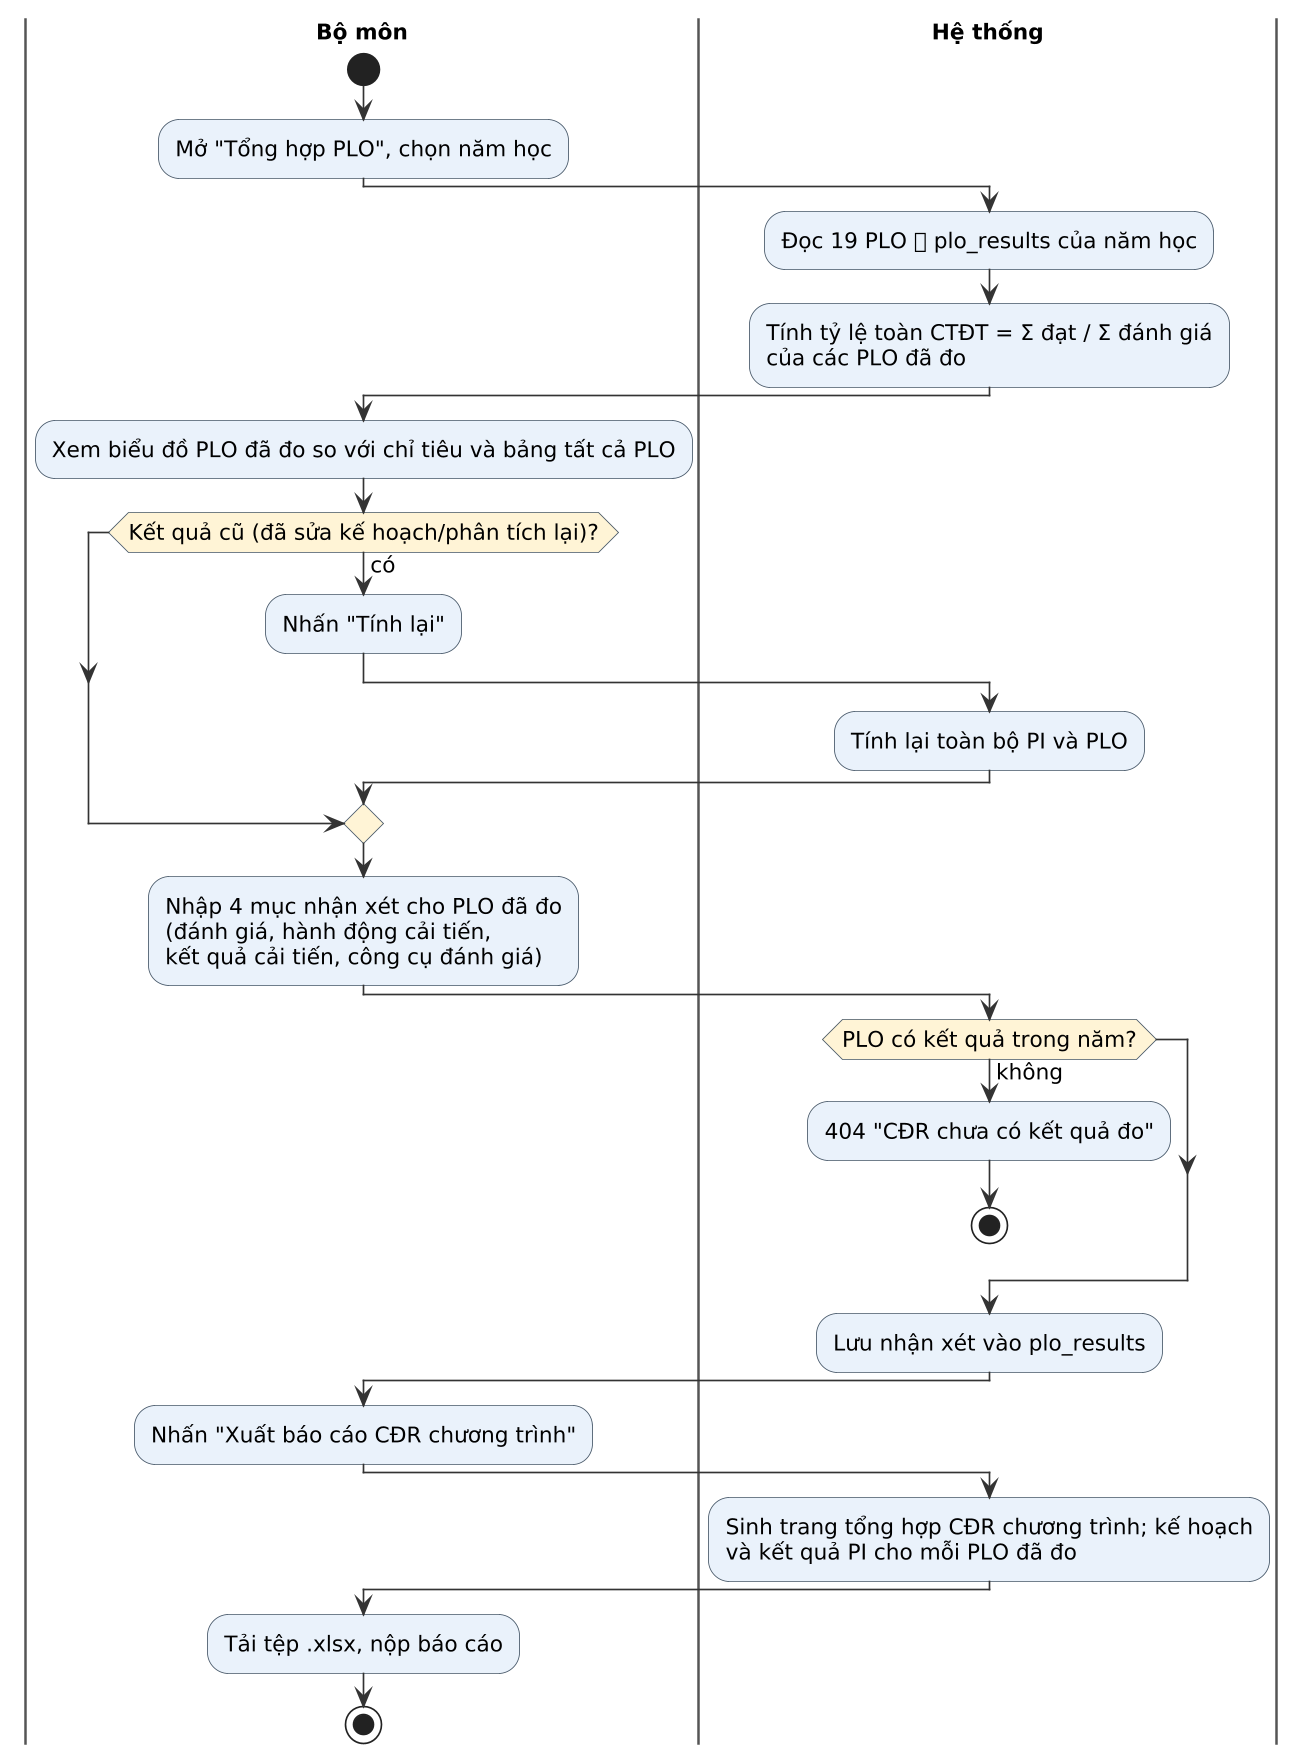

The diagram above was rendered by PlantUML. Its source (embedded in the PNG):
@startuml
!include ../actstyle.iuml
|Bộ môn|
start
:Mở "Tổng hợp PLO", chọn năm học;
|Hệ thống|
:Đọc 19 PLO ⟕ plo_results của năm học;
:Tính tỷ lệ toàn CTĐT = Σ đạt / Σ đánh giá\ncủa các PLO đã đo;
|Bộ môn|
:Xem biểu đồ PLO đã đo so với chỉ tiêu và bảng tất cả PLO;
if (Kết quả cũ (đã sửa kế hoạch/phân tích lại)?) then (có)
  :Nhấn "Tính lại";
  |Hệ thống|
  :Tính lại toàn bộ PI và PLO;
  |Bộ môn|
endif
:Nhập 4 mục nhận xét cho PLO đã đo\n(đánh giá, hành động cải tiến,\nkết quả cải tiến, công cụ đánh giá);
|Hệ thống|
if (PLO có kết quả trong năm?) then (không)
  :404 "CĐR chưa có kết quả đo";
  stop
endif
:Lưu nhận xét vào plo_results;
|Bộ môn|
:Nhấn "Xuất báo cáo CĐR chương trình";
|Hệ thống|
:Sinh trang tổng hợp CĐR chương trình; kế hoạch\nvà kết quả PI cho mỗi PLO đã đo;
|Bộ môn|
:Tải tệp .xlsx, nộp báo cáo;
stop
@enduml